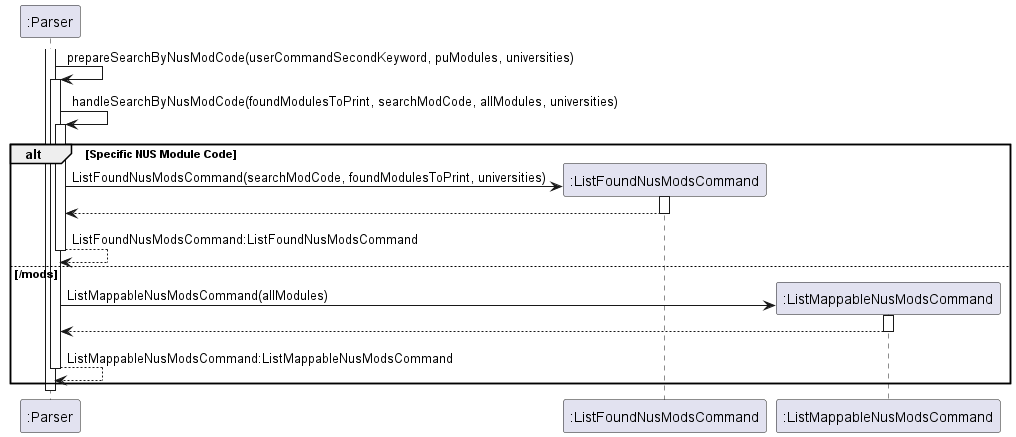

The diagram above was rendered by PlantUML. Its source (embedded in the PNG):
@startuml
'https://plantuml.com/sequence-diagram

activate ":Parser"
":Parser" -> ":Parser":prepareSearchByNusModCode(userCommandSecondKeyword, puModules, universities)
activate ":Parser"
":Parser" -> ":Parser": handleSearchByNusModCode(foundModulesToPrint, searchModCode, allModules, universities)
activate ":Parser"
alt Specific NUS Module Code
    create ":ListFoundNusModsCommand"
    ":Parser" -> ":ListFoundNusModsCommand": ListFoundNusModsCommand(searchModCode, foundModulesToPrint, universities)
    activate ":ListFoundNusModsCommand"
    ":Parser" <-- ":ListFoundNusModsCommand"
    deactivate ":ListFoundNusModsCommand"
    ":Parser" --> ":Parser": ListFoundNusModsCommand:ListFoundNusModsCommand
    deactivate ":Parser"
else /mods
    create ":ListMappableNusModsCommand"
    ":Parser" -> ":ListMappableNusModsCommand": ListMappableNusModsCommand(allModules)
    activate ":ListMappableNusModsCommand"
    ":Parser" <-- ":ListMappableNusModsCommand"
    deactivate ":ListMappableNusModsCommand"
    ":Parser" --> ":Parser": ListMappableNusModsCommand:ListMappableNusModsCommand
    deactivate ":Parser"
end
deactivate ":Parser"
@enduml